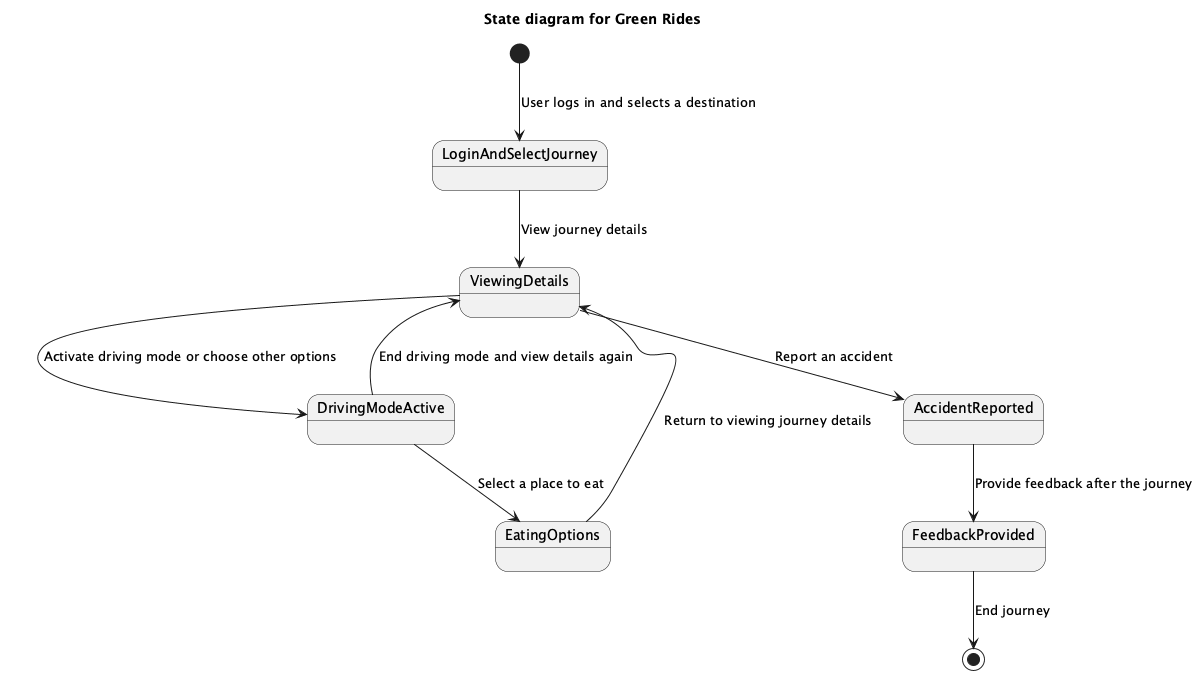

The diagram above was rendered by PlantUML. Its source (embedded in the PNG):
@startuml
title State diagram for Green Rides

[*] --> LoginAndSelectJourney : User logs in and selects a destination

state "LoginAndSelectJourney" as LoginAndSelectJourney
state "ViewingDetails" as ViewingDetails
state "DrivingModeActive" as DrivingModeActive
state "EatingOptions" as EatingOptions
state "AccidentReported" as AccidentReported
state "FeedbackProvided" as FeedbackProvided

LoginAndSelectJourney --> ViewingDetails : View journey details
ViewingDetails --> DrivingModeActive : Activate driving mode or choose other options
DrivingModeActive --> ViewingDetails : End driving mode and view details again
DrivingModeActive --> EatingOptions : Select a place to eat
EatingOptions --> ViewingDetails : Return to viewing journey details

ViewingDetails --> AccidentReported : Report an accident
AccidentReported --> FeedbackProvided : Provide feedback after the journey

FeedbackProvided --> [*] : End journey

@enduml